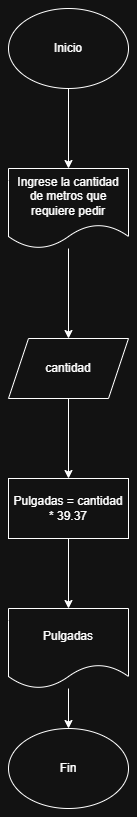

The diagram above was exported from draw.io. Its source (the exported page's mxGraphModel, read from the mxfile embedded in the PNG):
<mxGraphModel dx="1120" dy="468" grid="1" gridSize="10" guides="1" tooltips="1" connect="1" arrows="1" fold="1" page="1" pageScale="1" pageWidth="827" pageHeight="1169" math="0" shadow="0">
  <root>
    <mxCell id="0" />
    <mxCell id="1" parent="0" />
    <mxCell id="ZjPaahHMTey4nZZswkAM-3" value="" style="edgeStyle=orthogonalEdgeStyle;rounded=0;orthogonalLoop=1;jettySize=auto;html=1;" parent="1" source="ZjPaahHMTey4nZZswkAM-1" target="ZjPaahHMTey4nZZswkAM-2" edge="1">
      <mxGeometry relative="1" as="geometry" />
    </mxCell>
    <mxCell id="ZjPaahHMTey4nZZswkAM-1" value="Inicio" style="ellipse;whiteSpace=wrap;html=1;" parent="1" vertex="1">
      <mxGeometry x="350" y="210" width="120" height="80" as="geometry" />
    </mxCell>
    <mxCell id="ZjPaahHMTey4nZZswkAM-5" value="" style="edgeStyle=orthogonalEdgeStyle;rounded=0;orthogonalLoop=1;jettySize=auto;html=1;" parent="1" source="ZjPaahHMTey4nZZswkAM-2" target="ZjPaahHMTey4nZZswkAM-4" edge="1">
      <mxGeometry relative="1" as="geometry" />
    </mxCell>
    <mxCell id="ZjPaahHMTey4nZZswkAM-2" value="Ingrese la cantidad de metros que requiere pedir" style="shape=document;whiteSpace=wrap;html=1;boundedLbl=1;" parent="1" vertex="1">
      <mxGeometry x="350" y="370" width="120" height="80" as="geometry" />
    </mxCell>
    <mxCell id="ZjPaahHMTey4nZZswkAM-7" value="" style="edgeStyle=orthogonalEdgeStyle;rounded=0;orthogonalLoop=1;jettySize=auto;html=1;" parent="1" source="ZjPaahHMTey4nZZswkAM-4" target="ZjPaahHMTey4nZZswkAM-6" edge="1">
      <mxGeometry relative="1" as="geometry" />
    </mxCell>
    <mxCell id="ZjPaahHMTey4nZZswkAM-4" value="cantidad" style="shape=parallelogram;perimeter=parallelogramPerimeter;whiteSpace=wrap;html=1;fixedSize=1;" parent="1" vertex="1">
      <mxGeometry x="350" y="540" width="120" height="60" as="geometry" />
    </mxCell>
    <mxCell id="ZjPaahHMTey4nZZswkAM-9" value="" style="edgeStyle=orthogonalEdgeStyle;rounded=0;orthogonalLoop=1;jettySize=auto;html=1;" parent="1" source="ZjPaahHMTey4nZZswkAM-6" target="ZjPaahHMTey4nZZswkAM-8" edge="1">
      <mxGeometry relative="1" as="geometry" />
    </mxCell>
    <mxCell id="ZjPaahHMTey4nZZswkAM-6" value="Pulgadas = cantidad *&amp;nbsp;&lt;span style=&quot;background-color: transparent; color: light-dark(rgb(0, 0, 0), rgb(255, 255, 255));&quot;&gt;39.37&lt;/span&gt;" style="whiteSpace=wrap;html=1;" parent="1" vertex="1">
      <mxGeometry x="350" y="680" width="120" height="60" as="geometry" />
    </mxCell>
    <mxCell id="ZjPaahHMTey4nZZswkAM-11" value="" style="edgeStyle=orthogonalEdgeStyle;rounded=0;orthogonalLoop=1;jettySize=auto;html=1;" parent="1" source="ZjPaahHMTey4nZZswkAM-8" target="ZjPaahHMTey4nZZswkAM-10" edge="1">
      <mxGeometry relative="1" as="geometry" />
    </mxCell>
    <mxCell id="ZjPaahHMTey4nZZswkAM-8" value="Pulgadas" style="shape=document;whiteSpace=wrap;html=1;boundedLbl=1;" parent="1" vertex="1">
      <mxGeometry x="350" y="810" width="120" height="80" as="geometry" />
    </mxCell>
    <mxCell id="ZjPaahHMTey4nZZswkAM-10" value="Fin" style="ellipse;whiteSpace=wrap;html=1;" parent="1" vertex="1">
      <mxGeometry x="350" y="930" width="120" height="80" as="geometry" />
    </mxCell>
  </root>
</mxGraphModel>